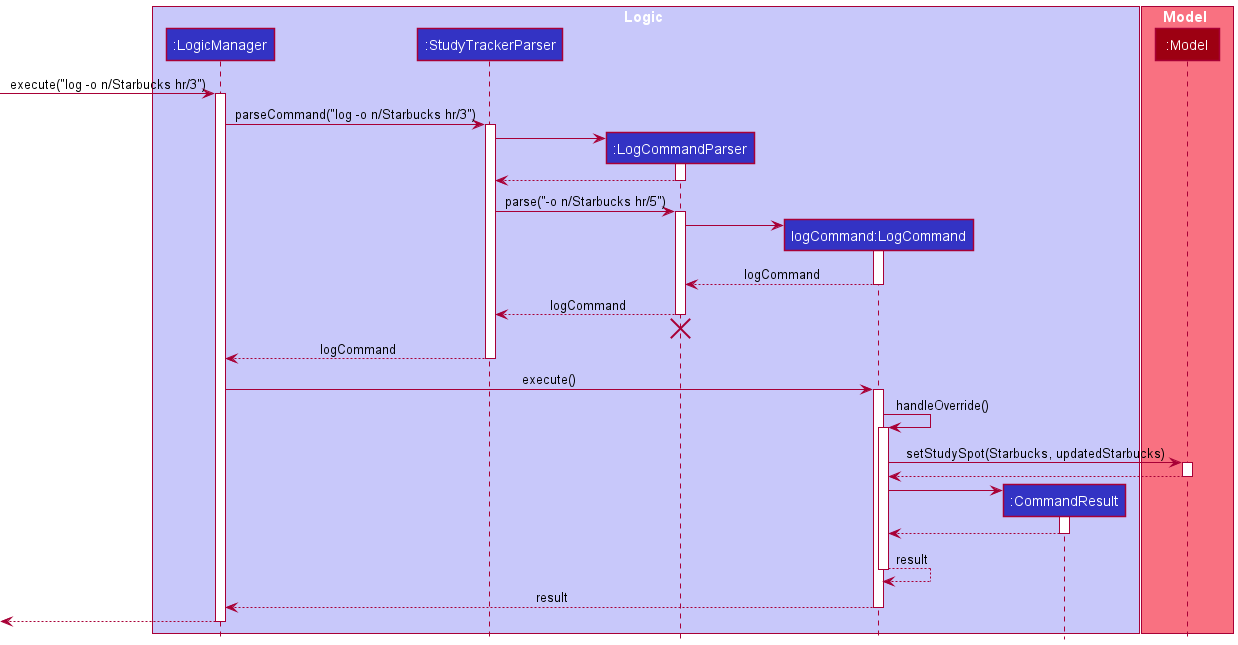

The diagram above was rendered by PlantUML. Its source (embedded in the PNG):
@startuml
!include style.puml

box Logic LOGIC_COLOR_T1
participant ":LogicManager" as LogicManager LOGIC_COLOR
participant ":StudyTrackerParser" as StudyTrackerParser LOGIC_COLOR
participant ":LogCommandParser" as LogCommandParser LOGIC_COLOR
participant "logCommand:LogCommand" as LogCommand LOGIC_COLOR
participant ":CommandResult" as CommandResult LOGIC_COLOR
end box

box Model MODEL_COLOR_T1
participant ":Model" as Model MODEL_COLOR
end box

[-> LogicManager : execute("log -o n/Starbucks hr/3")
activate LogicManager

LogicManager -> StudyTrackerParser : parseCommand("log -o n/Starbucks hr/3")
activate StudyTrackerParser

create LogCommandParser
StudyTrackerParser -> LogCommandParser
activate LogCommandParser

LogCommandParser --> StudyTrackerParser
deactivate LogCommandParser

StudyTrackerParser -> LogCommandParser : parse("-o n/Starbucks hr/5")
activate LogCommandParser

create LogCommand
LogCommandParser -> LogCommand
activate LogCommand

LogCommand --> LogCommandParser : logCommand
deactivate LogCommand

LogCommandParser --> StudyTrackerParser : logCommand
deactivate LogCommandParser
'Hidden arrow to position the destroy marker below the end of the activation bar.
LogCommandParser -[hidden]-> StudyTrackerParser
destroy LogCommandParser

StudyTrackerParser --> LogicManager : logCommand
deactivate StudyTrackerParser

LogicManager -> LogCommand : execute()
activate LogCommand

LogCommand -> LogCommand : handleOverride()
activate LogCommand

LogCommand -> Model : setStudySpot(Starbucks, updatedStarbucks)
activate Model

Model --> LogCommand
deactivate Model
create CommandResult
LogCommand -> CommandResult
activate CommandResult

CommandResult --> LogCommand
deactivate CommandResult

LogCommand --> LogCommand : result
deactivate LogCommand







LogCommand --> LogicManager : result
deactivate LogCommand

[<--LogicManager
deactivate LogicManager
@enduml